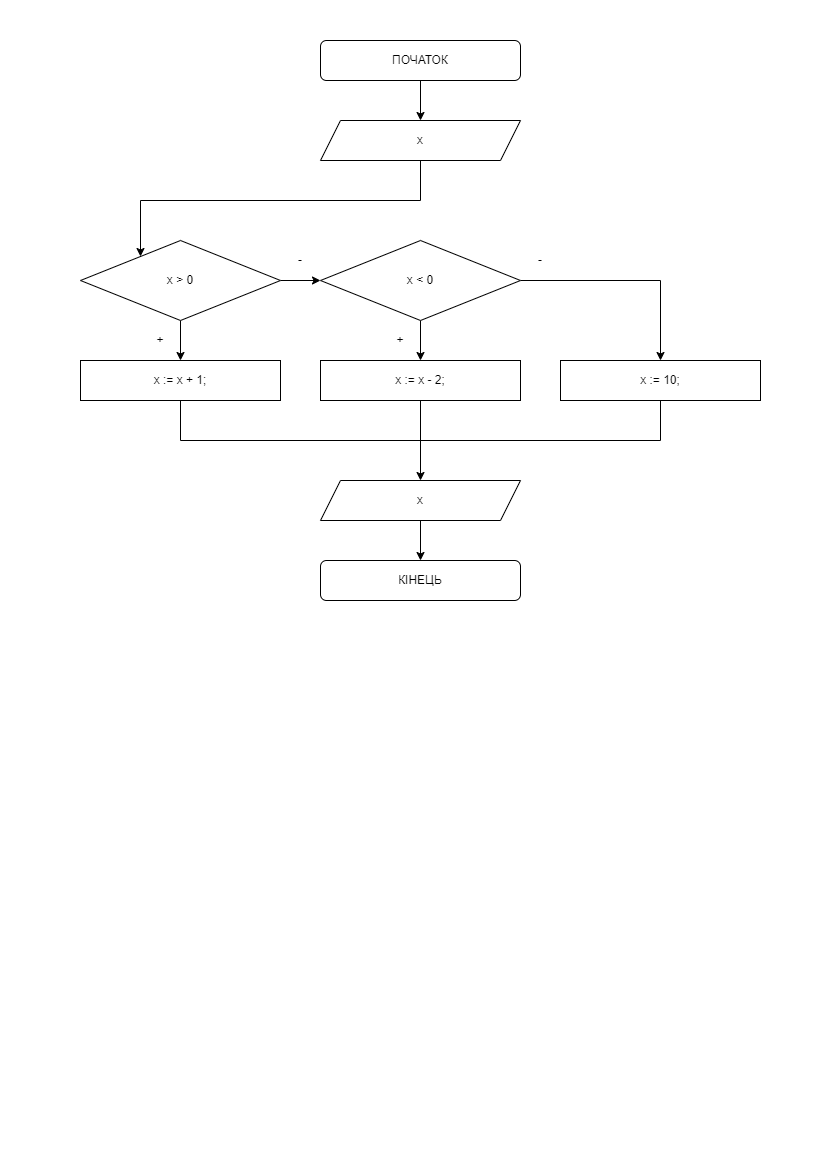

The diagram above was exported from draw.io. Its source (the exported page's mxGraphModel, read from the mxfile embedded in the PNG):
<mxGraphModel dx="868" dy="563" grid="1" gridSize="10" guides="1" tooltips="1" connect="1" arrows="1" fold="1" page="1" pageScale="1" pageWidth="827" pageHeight="1169" math="0" shadow="0">
  <root>
    <mxCell id="0" />
    <mxCell id="1" parent="0" />
    <mxCell id="s2G5Z5GyIsa3AwOxt1S0-1" value="" style="edgeStyle=orthogonalEdgeStyle;rounded=0;orthogonalLoop=1;jettySize=auto;html=1;" parent="1" source="s2G5Z5GyIsa3AwOxt1S0-2" edge="1">
      <mxGeometry relative="1" as="geometry">
        <mxPoint x="420" y="120" as="targetPoint" />
      </mxGeometry>
    </mxCell>
    <mxCell id="s2G5Z5GyIsa3AwOxt1S0-2" value="ПОЧАТОК" style="rounded=1;whiteSpace=wrap;html=1;" parent="1" vertex="1">
      <mxGeometry x="320" y="40" width="200" height="40" as="geometry" />
    </mxCell>
    <mxCell id="s2G5Z5GyIsa3AwOxt1S0-9" value="КІНЕЦЬ" style="rounded=1;whiteSpace=wrap;html=1;" parent="1" vertex="1">
      <mxGeometry x="320" y="560" width="200" height="40" as="geometry" />
    </mxCell>
    <mxCell id="BtR5oRsNq42XWN5pwjWz-3" value="" style="edgeStyle=orthogonalEdgeStyle;rounded=0;orthogonalLoop=1;jettySize=auto;html=1;" parent="1" source="BtR5oRsNq42XWN5pwjWz-1" target="BtR5oRsNq42XWN5pwjWz-2" edge="1">
      <mxGeometry relative="1" as="geometry">
        <Array as="points">
          <mxPoint x="420" y="200" />
          <mxPoint x="140" y="200" />
        </Array>
      </mxGeometry>
    </mxCell>
    <mxCell id="BtR5oRsNq42XWN5pwjWz-1" value="x" style="shape=parallelogram;perimeter=parallelogramPerimeter;whiteSpace=wrap;html=1;fixedSize=1;" parent="1" vertex="1">
      <mxGeometry x="320" y="120" width="200" height="40" as="geometry" />
    </mxCell>
    <mxCell id="BtR5oRsNq42XWN5pwjWz-5" value="" style="edgeStyle=orthogonalEdgeStyle;rounded=0;orthogonalLoop=1;jettySize=auto;html=1;" parent="1" source="BtR5oRsNq42XWN5pwjWz-2" target="BtR5oRsNq42XWN5pwjWz-4" edge="1">
      <mxGeometry relative="1" as="geometry" />
    </mxCell>
    <mxCell id="BtR5oRsNq42XWN5pwjWz-11" value="" style="edgeStyle=orthogonalEdgeStyle;rounded=0;orthogonalLoop=1;jettySize=auto;html=1;" parent="1" source="BtR5oRsNq42XWN5pwjWz-2" target="BtR5oRsNq42XWN5pwjWz-6" edge="1">
      <mxGeometry relative="1" as="geometry" />
    </mxCell>
    <mxCell id="BtR5oRsNq42XWN5pwjWz-2" value="x &amp;gt; 0" style="rhombus;whiteSpace=wrap;html=1;" parent="1" vertex="1">
      <mxGeometry x="80" y="240" width="200" height="80" as="geometry" />
    </mxCell>
    <mxCell id="BtR5oRsNq42XWN5pwjWz-9" value="" style="edgeStyle=orthogonalEdgeStyle;rounded=0;orthogonalLoop=1;jettySize=auto;html=1;" parent="1" source="BtR5oRsNq42XWN5pwjWz-4" target="BtR5oRsNq42XWN5pwjWz-8" edge="1">
      <mxGeometry relative="1" as="geometry" />
    </mxCell>
    <mxCell id="BtR5oRsNq42XWN5pwjWz-10" value="" style="edgeStyle=orthogonalEdgeStyle;rounded=0;orthogonalLoop=1;jettySize=auto;html=1;" parent="1" source="BtR5oRsNq42XWN5pwjWz-4" target="BtR5oRsNq42XWN5pwjWz-7" edge="1">
      <mxGeometry relative="1" as="geometry" />
    </mxCell>
    <mxCell id="BtR5oRsNq42XWN5pwjWz-4" value="x &amp;lt; 0" style="rhombus;whiteSpace=wrap;html=1;" parent="1" vertex="1">
      <mxGeometry x="320" y="240" width="200" height="80" as="geometry" />
    </mxCell>
    <mxCell id="BtR5oRsNq42XWN5pwjWz-6" value="x := x + 1;" style="rounded=0;whiteSpace=wrap;html=1;" parent="1" vertex="1">
      <mxGeometry x="80" y="360" width="200" height="40" as="geometry" />
    </mxCell>
    <mxCell id="_EZAyyec32wHtEAKv_88-2" value="" style="edgeStyle=orthogonalEdgeStyle;rounded=0;orthogonalLoop=1;jettySize=auto;html=1;" parent="1" source="BtR5oRsNq42XWN5pwjWz-7" target="BtR5oRsNq42XWN5pwjWz-12" edge="1">
      <mxGeometry relative="1" as="geometry" />
    </mxCell>
    <mxCell id="BtR5oRsNq42XWN5pwjWz-7" value="&lt;span&gt;x := x - 2;&lt;/span&gt;" style="rounded=0;whiteSpace=wrap;html=1;" parent="1" vertex="1">
      <mxGeometry x="320" y="360" width="200" height="40" as="geometry" />
    </mxCell>
    <mxCell id="BtR5oRsNq42XWN5pwjWz-8" value="&lt;span&gt;x := 10;&lt;/span&gt;" style="rounded=0;whiteSpace=wrap;html=1;" parent="1" vertex="1">
      <mxGeometry x="560" y="360" width="200" height="40" as="geometry" />
    </mxCell>
    <mxCell id="BtR5oRsNq42XWN5pwjWz-15" value="" style="edgeStyle=orthogonalEdgeStyle;rounded=0;orthogonalLoop=1;jettySize=auto;html=1;" parent="1" source="BtR5oRsNq42XWN5pwjWz-12" target="s2G5Z5GyIsa3AwOxt1S0-9" edge="1">
      <mxGeometry relative="1" as="geometry" />
    </mxCell>
    <mxCell id="BtR5oRsNq42XWN5pwjWz-12" value="x" style="shape=parallelogram;perimeter=parallelogramPerimeter;whiteSpace=wrap;html=1;fixedSize=1;" parent="1" vertex="1">
      <mxGeometry x="320" y="480" width="200" height="40" as="geometry" />
    </mxCell>
    <mxCell id="BtR5oRsNq42XWN5pwjWz-16" value="" style="endArrow=none;html=1;rounded=0;" parent="1" edge="1">
      <mxGeometry width="50" height="50" relative="1" as="geometry">
        <mxPoint x="180" y="440" as="sourcePoint" />
        <mxPoint x="660" y="440" as="targetPoint" />
      </mxGeometry>
    </mxCell>
    <mxCell id="BtR5oRsNq42XWN5pwjWz-17" value="" style="endArrow=none;html=1;rounded=0;entryX=0.5;entryY=1;entryDx=0;entryDy=0;" parent="1" target="BtR5oRsNq42XWN5pwjWz-8" edge="1">
      <mxGeometry width="50" height="50" relative="1" as="geometry">
        <mxPoint x="660" y="440" as="sourcePoint" />
        <mxPoint x="690" y="490" as="targetPoint" />
      </mxGeometry>
    </mxCell>
    <mxCell id="BtR5oRsNq42XWN5pwjWz-19" value="-" style="text;html=1;strokeColor=none;fillColor=none;align=center;verticalAlign=middle;whiteSpace=wrap;rounded=0;" parent="1" vertex="1">
      <mxGeometry x="280" y="240" width="40" height="40" as="geometry" />
    </mxCell>
    <mxCell id="BtR5oRsNq42XWN5pwjWz-20" value="-" style="text;html=1;strokeColor=none;fillColor=none;align=center;verticalAlign=middle;whiteSpace=wrap;rounded=0;" parent="1" vertex="1">
      <mxGeometry x="520" y="240" width="40" height="40" as="geometry" />
    </mxCell>
    <mxCell id="BtR5oRsNq42XWN5pwjWz-21" value="+" style="text;html=1;strokeColor=none;fillColor=none;align=center;verticalAlign=middle;whiteSpace=wrap;rounded=0;" parent="1" vertex="1">
      <mxGeometry x="140" y="320" width="40" height="40" as="geometry" />
    </mxCell>
    <mxCell id="BtR5oRsNq42XWN5pwjWz-22" value="+" style="text;html=1;strokeColor=none;fillColor=none;align=center;verticalAlign=middle;whiteSpace=wrap;rounded=0;" parent="1" vertex="1">
      <mxGeometry x="380" y="320" width="40" height="40" as="geometry" />
    </mxCell>
    <mxCell id="_EZAyyec32wHtEAKv_88-1" value="" style="endArrow=none;html=1;rounded=0;entryX=0.5;entryY=1;entryDx=0;entryDy=0;" parent="1" target="BtR5oRsNq42XWN5pwjWz-6" edge="1">
      <mxGeometry width="50" height="50" relative="1" as="geometry">
        <mxPoint x="180" y="440" as="sourcePoint" />
        <mxPoint x="140" y="460" as="targetPoint" />
      </mxGeometry>
    </mxCell>
  </root>
</mxGraphModel>